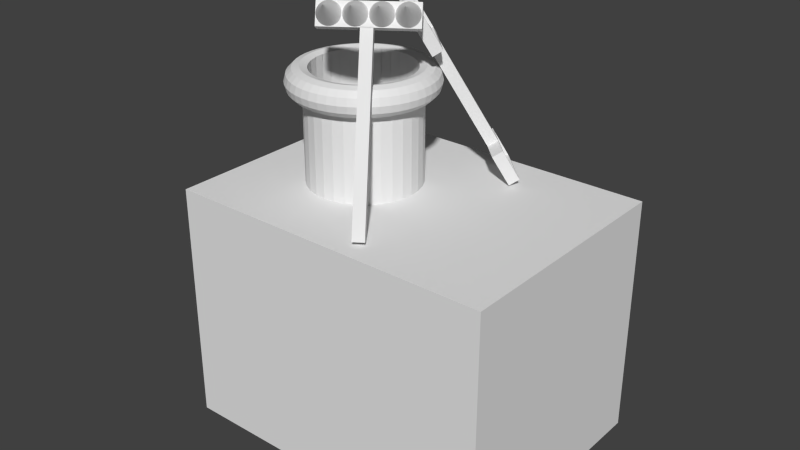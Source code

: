 # Source: cajaPlaya.blend  (saved by Blender 2.72.0; exported with 4.5.12 LTS)
import bpy
from mathutils import Matrix  # noqa: F401  (used for matrix-valued properties, if any)

bpy.ops.wm.read_factory_settings(use_empty=True)
scene = bpy.context.scene
scene.name = 'Scene'

# ---- collections
col_collection_1 = bpy.data.collections.new('Collection 1'); scene.collection.children.link(col_collection_1)

# ---- world
world_world = bpy.data.worlds.new('World'); scene.world = world_world
world_world.color = (0.05088, 0.05088, 0.05088)
world_world.use_sun_shadow = False
world_world.sun_shadow_jitter_overblur = 0.0
world_world.cycles.sampling_method = 'MANUAL'
world_world.cycles.sample_map_resolution = 256

# ---- meshes
me_cube_008 = bpy.data.meshes.new('Cube.008')
me_cube_008.from_pydata([(-1.0, -1.0, -1.0), (-1.0, 1.0, -1.0), (1.0, 1.0, -1.0), (1.0, -1.0, -1.0), (-1.0, -1.0, 1.0), (-1.0, 1.0, 1.0), (1.0, 1.0, 1.0), (1.0, -1.0, 1.0), (-1.121, 8.148, 0.917), (-1.096, 8.109, 0.917), (-1.073, 7.996, 0.917), (-1.051, 7.811, 0.917), (-1.032, 7.562, 0.917), (-1.017, 7.259, 0.917), (-1.005, 6.913, 0.917), (-0.9982, 6.538, 0.917), (-0.9958, 6.148, 0.917), (-1.121, 6.148, 6.917), (-0.9982, 5.758, 0.917), (-1.005, 5.383, 0.917), (-1.017, 5.037, 0.917), (-1.032, 4.734, 0.917), (-1.051, 4.485, 0.917), (-1.073, 4.3, 0.917), (-1.096, 4.186, 0.917), (-1.121, 4.148, 0.917), (-1.145, 4.186, 0.917), (-1.169, 4.3, 0.917), (-1.19, 4.485, 0.917), (-1.209, 4.734, 0.917), (-1.225, 5.037, 0.917), (-1.236, 5.383, 0.917), (-1.243, 5.758, 0.917), (-1.246, 6.148, 0.917), (-1.243, 6.538, 0.917), (-1.236, 6.913, 0.917), (-1.225, 7.259, 0.917), (-1.209, 7.562, 0.917), (-1.19, 7.811, 0.917), (-1.169, 7.996, 0.917), (-1.145, 8.109, 0.917), (-1.121, 4.228, 0.917), (-1.096, 4.19, 0.917), (-1.073, 4.076, 0.917), (-1.051, 3.891, 0.917), (-1.032, 3.643, 0.917), (-1.017, 3.339, 0.917), (-1.005, 2.994, 0.917), (-0.9982, 2.618, 0.917), (-0.9958, 2.228, 0.917), (-1.121, 2.228, 6.917), (-0.9982, 1.838, 0.917), (-1.005, 1.463, 0.917), (-1.017, 1.117, 0.917), (-1.032, 0.8141, 0.917), (-1.051, 0.5654, 0.917), (-1.073, 0.3805, 0.917), (-1.096, 0.2667, 0.917), (-1.121, 0.2283, 0.917), (-1.145, 0.2667, 0.917), (-1.169, 0.3805, 0.917), (-1.19, 0.5654, 0.917), (-1.209, 0.8141, 0.917), (-1.225, 1.117, 0.917), (-1.236, 1.463, 0.917), (-1.243, 1.838, 0.917), (-1.246, 2.228, 0.917), (-1.243, 2.618, 0.917), (-1.236, 2.994, 0.917), (-1.225, 3.339, 0.917), (-1.209, 3.643, 0.917), (-1.19, 3.891, 0.917), (-1.169, 4.076, 0.917), (-1.145, 4.19, 0.917), (-1.121, 0.2091, 0.917), (-1.096, 0.1707, 0.917), (-1.073, 0.05687, 0.917), (-1.051, -0.128, 0.917), (-1.032, -0.3767, 0.917), (-1.017, -0.6798, 0.917), (-1.005, -1.026, 0.917), (-0.9982, -1.401, 0.917), (-0.9958, -1.791, 0.917), (-1.121, -1.791, 6.917), (-0.9982, -2.181, 0.917), (-1.005, -2.556, 0.917), (-1.017, -2.902, 0.917), (-1.032, -3.205, 0.917), (-1.051, -3.454, 0.917), (-1.073, -3.639, 0.917), (-1.096, -3.752, 0.917), (-1.121, -3.791, 0.917), (-1.145, -3.752, 0.917), (-1.169, -3.639, 0.917), (-1.19, -3.454, 0.917), (-1.209, -3.205, 0.917), (-1.225, -2.902, 0.917), (-1.236, -2.556, 0.917), (-1.243, -2.181, 0.917), (-1.246, -1.791, 0.917), (-1.243, -1.401, 0.917), (-1.236, -1.026, 0.917), (-1.225, -0.6798, 0.917), (-1.209, -0.3767, 0.917), (-1.19, -0.128, 0.917), (-1.169, 0.05687, 0.917), (-1.145, 0.1707, 0.917), (-1.121, -3.791, 0.917), (-1.096, -3.829, 0.917), (-1.073, -3.943, 0.917), (-1.051, -4.128, 0.917), (-1.032, -4.376, 0.917), (-1.017, -4.68, 0.917), (-1.005, -5.025, 0.917), (-0.9982, -5.4, 0.917), (-0.9958, -5.791, 0.917), (-1.121, -5.791, 6.917), (-0.9982, -6.181, 0.917), (-1.005, -6.556, 0.917), (-1.017, -6.902, 0.917), (-1.032, -7.205, 0.917), (-1.051, -7.454, 0.917), (-1.073, -7.638, 0.917), (-1.096, -7.752, 0.917), (-1.121, -7.791, 0.917), (-1.145, -7.752, 0.917), (-1.169, -7.638, 0.917), (-1.19, -7.454, 0.917), (-1.209, -7.205, 0.917), (-1.225, -6.902, 0.917), (-1.236, -6.556, 0.917), (-1.243, -6.181, 0.917), (-1.246, -5.791, 0.917), (-1.243, -5.4, 0.917), (-1.236, -5.025, 0.917), (-1.225, -4.68, 0.917), (-1.209, -4.376, 0.917), (-1.19, -4.128, 0.917), (-1.169, -3.943, 0.917), (-1.145, -3.829, 0.917), (-1.243, -7.79, -1.0), (-1.243, 8.21, -1.0), (-0.9933, 8.21, -1.0), (-0.9933, -7.79, -1.0), (-1.243, -7.79, 1.0), (-1.243, 8.21, 1.0), (-0.9933, 8.21, 1.0), (-0.9933, -7.79, 1.0)], [], [(4, 5, 1, 0), (5, 6, 2, 1), (6, 7, 3, 2), (7, 4, 0, 3), (0, 1, 2, 3), (7, 6, 5, 4), (39, 17, 40), (8, 17, 9), (38, 17, 39), (37, 17, 38), (36, 17, 37), (35, 17, 36), (34, 17, 35), (33, 17, 34), (32, 17, 33), (31, 17, 32), (30, 17, 31), (29, 17, 30), (28, 17, 29), (27, 17, 28), (26, 17, 27), (25, 17, 26), (24, 17, 25), (23, 17, 24), (22, 17, 23), (21, 17, 22), (20, 17, 21), (19, 17, 20), (18, 17, 19), (16, 17, 18), (15, 17, 16), (14, 17, 15), (13, 17, 14), (12, 17, 13), (11, 17, 12), (10, 17, 11), (40, 17, 8), (9, 17, 10), (8, 9, 10, 11, 12, 13, 14, 15, 16, 18, 19, 20, 21, 22, 23, 24, 25, 26, 27, 28, 29, 30, 31, 32, 33, 34, 35, 36, 37, 38, 39, 40), (72, 50, 73), (41, 50, 42), (71, 50, 72), (70, 50, 71), (69, 50, 70), (68, 50, 69), (67, 50, 68), (66, 50, 67), (65, 50, 66), (64, 50, 65), (63, 50, 64), (62, 50, 63), (61, 50, 62), (60, 50, 61), (59, 50, 60), (58, 50, 59), (57, 50, 58), (56, 50, 57), (55, 50, 56), (54, 50, 55), (53, 50, 54), (52, 50, 53), (51, 50, 52), (49, 50, 51), (48, 50, 49), (47, 50, 48), (46, 50, 47), (45, 50, 46), (44, 50, 45), (43, 50, 44), (73, 50, 41), (42, 50, 43), (41, 42, 43, 44, 45, 46, 47, 48, 49, 51, 52, 53, 54, 55, 56, 57, 58, 59, 60, 61, 62, 63, 64, 65, 66, 67, 68, 69, 70, 71, 72, 73), (105, 83, 106), (74, 83, 75), (104, 83, 105), (103, 83, 104), (102, 83, 103), (101, 83, 102), (100, 83, 101), (99, 83, 100), (98, 83, 99), (97, 83, 98), (96, 83, 97), (95, 83, 96), (94, 83, 95), (93, 83, 94), (92, 83, 93), (91, 83, 92), (90, 83, 91), (89, 83, 90), (88, 83, 89), (87, 83, 88), (86, 83, 87), (85, 83, 86), (84, 83, 85), (82, 83, 84), (81, 83, 82), (80, 83, 81), (79, 83, 80), (78, 83, 79), (77, 83, 78), (76, 83, 77), (106, 83, 74), (75, 83, 76), (74, 75, 76, 77, 78, 79, 80, 81, 82, 84, 85, 86, 87, 88, 89, 90, 91, 92, 93, 94, 95, 96, 97, 98, 99, 100, 101, 102, 103, 104, 105, 106), (138, 116, 139), (107, 116, 108), (137, 116, 138), (136, 116, 137), (135, 116, 136), (134, 116, 135), (133, 116, 134), (132, 116, 133), (131, 116, 132), (130, 116, 131), (129, 116, 130), (128, 116, 129), (127, 116, 128), (126, 116, 127), (125, 116, 126), (124, 116, 125), (123, 116, 124), (122, 116, 123), (121, 116, 122), (120, 116, 121), (119, 116, 120), (118, 116, 119), (117, 116, 118), (115, 116, 117), (114, 116, 115), (113, 116, 114), (112, 116, 113), (111, 116, 112), (110, 116, 111), (109, 116, 110), (139, 116, 107), (108, 116, 109), (107, 108, 109, 110, 111, 112, 113, 114, 115, 117, 118, 119, 120, 121, 122, 123, 124, 125, 126, 127, 128, 129, 130, 131, 132, 133, 134, 135, 136, 137, 138, 139), (144, 145, 141, 140), (145, 146, 142, 141), (146, 147, 143, 142), (147, 144, 140, 143), (140, 141, 142, 143), (147, 146, 145, 144)])
me_cube_008.use_remesh_preserve_volume = False
me_cube_008.use_remesh_preserve_attributes = False
me_cube_008.use_mirror_vertex_groups = False
me_cube_008.update()
me_cube_004 = bpy.data.meshes.new('Cube.004')
me_cube_004.from_pydata([(-11.0, -1.0, 1.0), (-11.0, -0.9028, 1.0), (-11.0, -0.9024, 0.4888), (-11.0, -0.9, 0.485), (-11.0, -0.9, -0.54), (-11.0, -0.2612, -0.54), (-11.0, -0.2333, -0.5848), (-11.0, 0.8985, -0.4953), (-11.0, 0.8983, -0.1953), (-11.0, 0.8985, -0.1953), (-11.0, 0.8976, 1.0), (-11.0, 1.0, 1.0), (-11.0, 1.0, -1.0), (-11.0, -1.0, -1.0), (-7.667, -1.0, 1.0), (-7.667, -1.0, -1.0), (-7.667, 1.0, 1.0), (-8.028, 0.9173, 1.0), (-7.996, -0.8827, 1.0), (-7.999, -0.8827, 1.0), (-7.999, -0.8829, 1.0), (-10.99, -0.9015, -0.6328), (-10.99, -0.9, -0.54), (-10.93, 0.3, -0.5155), (-10.93, -0.01013, -0.54), (-7.994, -0.8826, 0.547), (-8.027, 0.9173, 0.6763), (-10.99, 0.3, -0.54), (-8.031, 0.917, 0.975), (-8.027, 0.9173, 0.9763), (-7.667, 1.0, -1.0), (-7.994, -0.8826, 0.847), (-7.999, -0.8827, 0.9986), (-7.998, -0.8826, 0.8457), (-1.0, -1.0, 1.0), (-1.0, 1.0, 1.0), (-1.0, 1.0, -1.0), (-1.0, -1.0, -1.0), (1.0, -1.0, 1.0), (1.0, -1.0, -1.0), (-0.8333, -0.9, 1.0), (-0.8333, 0.9, 1.0), (0.8333, 0.9, 1.0), (1.0, 1.0, 1.0), (1.0, 1.0, -1.0), (-0.8333, -0.9, -1.0), (0.8333, 0.9, -1.0), (-0.8333, 0.9, -1.0), (0.8333, -0.9, 1.0), (0.8333, -0.9, -1.0), (-7.667, -0.1, 1.0), (-7.667, 0.1, 1.0), (-7.667, 0.1, -1.0), (-7.667, -0.1, -1.0), (-1.0, -0.1, 1.0), (-1.0, -0.1, -1.0), (-1.0, 0.1, 1.0), (-1.0, 0.1, -1.0), (-10.93, 0.3, -0.54)], [], [(0, 1, 2, 3, 4, 5, 6, 7, 8, 9, 10, 11, 12, 13), (14, 0, 13, 15), (14, 16, 11, 10, 17, 18, 19, 20, 1, 0), (6, 5, 22, 3, 2, 21), (23, 24, 6, 21, 25, 26, 7), (23, 7, 6, 24, 27), (28, 8, 7, 26), (10, 9, 29, 17), (11, 16, 30, 12), (13, 12, 30, 15), (16, 14, 15, 30), (18, 17, 29, 31), (19, 18, 32), (19, 32, 33, 28, 26, 25, 20), (25, 21, 2, 1, 20), (29, 9, 8, 28, 33, 31), (18, 31, 33, 32), (23, 27, 58), (24, 23, 58), (27, 24, 58), (4, 3, 22), (22, 5, 4), (34, 35, 36, 37), (38, 34, 37, 39), (40, 41, 42, 43, 35, 34), (35, 43, 44, 36), (45, 37, 36, 44, 46, 47), (43, 38, 39, 44), (40, 34, 38, 43, 42, 48), (45, 49, 46, 44, 39, 37), (40, 45, 47, 41), (41, 47, 46, 42), (48, 49, 45, 40), (42, 46, 49, 48), (50, 51, 52, 53), (54, 50, 53, 55), (54, 56, 51, 50), (51, 56, 57, 52), (53, 52, 57, 55), (56, 54, 55, 57)])
me_cube_004.use_remesh_preserve_volume = False
me_cube_004.use_remesh_preserve_attributes = False
me_cube_004.use_mirror_vertex_groups = False
me_cube_004.update()
me_cube_005 = bpy.data.meshes.new('Cube.005')
me_cube_005.from_pydata([(-1.0, -1.0, -1.0), (-1.0, 1.0, -1.0), (1.0, 1.0, -1.0), (1.0, -1.0, -1.0), (-1.0, -1.0, 1.0), (-1.0, 1.0, 1.0), (1.0, 1.0, 1.0), (1.0, -1.0, 1.0)], [], [(4, 5, 1, 0), (5, 6, 2, 1), (6, 7, 3, 2), (7, 4, 0, 3), (0, 1, 2, 3), (7, 6, 5, 4)])
me_cube_005.use_remesh_preserve_volume = False
me_cube_005.use_remesh_preserve_attributes = False
me_cube_005.use_mirror_vertex_groups = False
me_cube_005.update()
me_cylinder = bpy.data.meshes.new('Cylinder')
me_cylinder.from_pydata([(1.287, 0.0, 0.78), (1.276, 0.1681, 0.78), (1.242, 0.1635, 0.9087), (1.253, 0.0, 0.9087), (1.276, -0.1681, 0.78), (1.242, -0.1635, 0.9087), (1.253, 0.0, 0.6512), (1.242, 0.1635, 0.6512), (1.244, 0.3332, 0.78), (1.21, 0.3243, 0.9087), (1.149, 0.1512, 1.003), (1.159, 0.0, 1.003), (1.244, -0.3332, 0.78), (1.21, -0.3243, 0.9087), (1.242, -0.1635, 0.6512), (1.149, -0.1512, 1.003), (1.159, 0.0, 0.557), (1.149, 0.1512, 0.557), (1.21, 0.3243, 0.6512), (1.189, 0.4927, 0.78), (1.158, 0.4795, 0.9087), (1.119, 0.2999, 1.003), (1.021, 0.1344, 1.037), (1.03, 0.0, 1.037), (1.189, -0.4927, 0.78), (1.158, -0.4795, 0.9087), (1.21, -0.3243, 0.6512), (1.119, -0.2999, 1.003), (1.149, -0.1512, 0.557), (1.021, -0.1344, 1.037), (1.03, 0.0, 0.5225), (1.021, 0.1344, 0.5225), (1.119, 0.2999, 0.557), (1.158, 0.4795, 0.6512), (1.115, 0.6438, 0.78), (1.085, 0.6265, 0.9087), (1.071, 0.4434, 1.003), (0.9949, 0.2666, 1.037), (0.8935, 0.1176, 1.003), (0.9013, 0.0, 1.003), (1.115, -0.6438, 0.78), (1.085, -0.6265, 0.9087), (1.158, -0.4795, 0.6512), (1.071, -0.4434, 1.003), (1.119, -0.2999, 0.557), (0.9949, -0.2666, 1.037), (1.021, -0.1344, 0.5225), (0.8935, -0.1176, 1.003), (0.9013, 0.0, 0.557), (0.8935, 0.1176, 0.557), (0.9949, 0.2666, 0.5225), (1.071, 0.4434, 0.557), (1.085, 0.6265, 0.6512), (1.021, 0.7838, 0.78), (0.9941, 0.7628, 0.9087), (1.004, 0.5794, 1.003), (0.9516, 0.3942, 1.037), (0.8705, 0.2333, 1.003), (0.8807, 0.1822, 1.003), (0.8827, 0.1756, 1.003), (0.8834, 0.1687, 1.003), (0.8885, 0.117, 0.9979), (0.9, 6.795e-08, 1.002), (0.9, 0.0, 1.002), (1.021, -0.7838, 0.78), (0.9941, -0.7628, 0.9087), (1.085, -0.6265, 0.6512), (1.004, -0.5794, 1.003), (1.071, -0.4434, 0.557), (0.9516, -0.3942, 1.037), (0.9949, -0.2666, 0.5225), (0.8834, -0.1687, 1.003), (0.8827, -0.1756, 1.003), (0.8807, -0.1822, 1.003), (0.8705, -0.2333, 1.003), (0.8935, -0.1176, 0.557), (0.8885, -0.117, 0.9979), (0.8885, 0.117, 0.5621), (0.9, 0.0, 0.5582), (0.9, 6.795e-08, 0.5582), (0.8834, 0.1687, 0.557), (0.8827, 0.1756, 0.5568), (0.8807, 0.1822, 0.557), (0.8705, 0.2333, 0.557), (0.9516, 0.3942, 0.5225), (1.004, 0.5794, 0.557), (0.9941, 0.7628, 0.6512), (0.9104, 0.9104, 0.78), (0.886, 0.886, 0.9087), (0.9193, 0.7054, 1.003), (0.892, 0.515, 1.037), (0.8326, 0.3449, 1.003), (0.8656, 0.2319, 0.9979), (0.9104, -0.9104, 0.78), (0.886, -0.886, 0.9087), (0.9941, -0.7628, 0.6512), (0.9193, -0.7054, 1.003), (1.004, -0.5794, 0.557), (0.892, -0.515, 1.037), (0.9516, -0.3942, 0.5225), (0.8326, -0.3449, 1.003), (0.8705, -0.2333, 0.557), (0.8807, -0.1822, 0.557), (0.8827, -0.1756, 0.5568), (0.8834, -0.1687, 0.557), (0.8656, -0.2319, 0.9979), (0.8885, -0.117, 0.5621), (0.8656, 0.2319, 0.5621), (0.8326, 0.3449, 0.557), (0.892, 0.515, 0.5225), (0.9193, 0.7054, 0.557), (0.886, 0.886, 0.6512), (0.7838, 1.021, 0.78), (0.7628, 0.9941, 0.9087), (0.8194, 0.8194, 1.003), (0.8172, 0.627, 1.037), (0.7805, 0.4506, 1.003), (0.8315, 0.3444, 1.002), (0.7838, -1.021, 0.78), (0.7628, -0.9941, 0.9087), (0.886, -0.886, 0.6512), (0.8194, -0.8194, 1.003), (0.9193, -0.7054, 0.557), (0.8172, -0.627, 1.037), (0.892, -0.515, 0.5225), (0.7805, -0.4506, 1.003), (0.8326, -0.3449, 0.557), (0.8315, -0.3444, 1.002), (0.8315, -0.3444, 1.002), (0.8656, -0.2319, 0.5621), (0.8315, 0.3444, 0.5582), (0.7805, 0.4506, 0.557), (0.8172, 0.627, 0.5225), (0.8194, 0.8194, 0.557), (0.7628, 0.9941, 0.6512), (0.6437, 1.115, 0.78), (0.6265, 1.085, 0.9087), (0.7054, 0.9193, 1.003), (0.7283, 0.7283, 1.037), (0.715, 0.5486, 1.003), (0.7439, 0.5054, 1.003), (0.7483, 0.5, 1.003), (0.7516, 0.4939, 1.003), (0.7761, 0.4481, 0.9979), (0.8315, 0.3444, 1.002), (0.6437, -1.115, 0.78), (0.6265, -1.085, 0.9087), (0.7628, -0.9941, 0.6512), (0.7054, -0.9193, 1.003), (0.8194, -0.8194, 0.557), (0.7283, -0.7283, 1.037), (0.8172, -0.627, 0.5225), (0.7516, -0.4939, 1.003), (0.7483, -0.5, 1.003), (0.7439, -0.5054, 1.003), (0.715, -0.5486, 1.003), (0.7805, -0.4506, 0.557), (0.7761, -0.4481, 0.9979), (0.8315, -0.3444, 0.5582), (0.8315, -0.3444, 0.5582), (0.7761, 0.4481, 0.5621), (0.8315, 0.3444, 0.5582), (0.7516, 0.4939, 0.557), (0.7483, 0.5, 0.5568), (0.7439, 0.5054, 0.557), (0.715, 0.5486, 0.557), (0.7283, 0.7283, 0.5225), (0.7054, 0.9193, 0.557), (0.6265, 1.085, 0.6512), (0.4927, 1.189, 0.78), (0.4795, 1.158, 0.9087), (0.5794, 1.004, 1.003), (0.627, 0.8172, 1.037), (0.6373, 0.6373, 1.003), (0.711, 0.5455, 0.9979), (0.4927, -1.189, 0.78), (0.4795, -1.158, 0.9087), (0.6265, -1.085, 0.6512), (0.5794, -1.004, 1.003), (0.7054, -0.9193, 0.557), (0.627, -0.8172, 1.037), (0.7283, -0.7283, 0.5225), (0.6373, -0.6373, 1.003), (0.715, -0.5486, 0.557), (0.7439, -0.5054, 0.557), (0.7483, -0.5, 0.5568), (0.7516, -0.4939, 0.557), (0.711, -0.5455, 0.9979), (0.7761, -0.4481, 0.5621), (0.711, 0.5455, 0.5621), (0.6373, 0.6373, 0.557), (0.627, 0.8172, 0.5225), (0.5794, 1.004, 0.557), (0.4795, 1.158, 0.6512), (0.3332, 1.244, 0.78), (0.3243, 1.21, 0.9087), (0.4434, 1.071, 1.003), (0.515, 0.892, 1.037), (0.5486, 0.715, 1.003), (0.6364, 0.6364, 1.002), (0.3332, -1.244, 0.78), (0.3243, -1.21, 0.9087), (0.4795, -1.158, 0.6512), (0.4434, -1.071, 1.003), (0.5794, -1.004, 0.557), (0.515, -0.892, 1.037), (0.627, -0.8172, 0.5225), (0.5486, -0.715, 1.003), (0.6373, -0.6373, 0.557), (0.6364, -0.6364, 1.002), (0.6364, -0.6364, 1.002), (0.711, -0.5455, 0.5621), (0.6364, 0.6364, 0.5582), (0.5486, 0.715, 0.557), (0.515, 0.892, 0.5225), (0.4434, 1.071, 0.557), (0.3243, 1.21, 0.6512), (0.1681, 1.276, 0.78), (0.1635, 1.242, 0.9087), (0.2999, 1.119, 1.003), (0.3942, 0.9516, 1.037), (0.4506, 0.7805, 1.003), (0.4939, 0.7516, 1.003), (0.5, 0.7483, 1.003), (0.5054, 0.7439, 1.003), (0.5455, 0.711, 0.9979), (0.6364, 0.6364, 1.002), (0.1681, -1.276, 0.78), (0.1635, -1.242, 0.9087), (0.3243, -1.21, 0.6512), (0.2999, -1.119, 1.003), (0.4434, -1.071, 0.557), (0.3942, -0.9516, 1.037), (0.515, -0.892, 0.5225), (0.5054, -0.7439, 1.003), (0.5, -0.7483, 1.003), (0.4939, -0.7516, 1.003), (0.4506, -0.7805, 1.003), (0.5486, -0.715, 0.557), (0.5455, -0.711, 0.9979), (0.6364, -0.6364, 0.5582), (0.6364, -0.6364, 0.5582), (0.5455, 0.711, 0.5621), (0.6364, 0.6364, 0.5582), (0.5054, 0.7439, 0.557), (0.5, 0.7483, 0.5568), (0.4939, 0.7516, 0.557), (0.4506, 0.7805, 0.557), (0.3942, 0.9516, 0.5225), (0.2999, 1.119, 0.557), (0.1635, 1.242, 0.6512), (0.0, 1.288, 0.78), (2.456e-07, 1.253, 0.9087), (0.1512, 1.149, 1.003), (0.2666, 0.9949, 1.037), (0.3449, 0.8326, 1.003), (0.4481, 0.7761, 0.9979), (0.0, -1.288, 0.78), (2.456e-07, -1.253, 0.9087), (0.1635, -1.242, 0.6512), (0.1512, -1.149, 1.003), (0.2999, -1.119, 0.557), (0.2666, -0.9949, 1.037), (0.3942, -0.9516, 0.5225), (0.3449, -0.8326, 1.003), (0.4506, -0.7805, 0.557), (0.4939, -0.7516, 0.557), (0.5, -0.7483, 0.5568), (0.5054, -0.7439, 0.557), (0.4481, -0.7761, 0.9979), (0.5455, -0.711, 0.5621), (0.4481, 0.7761, 0.5621), (0.3449, 0.8326, 0.557), (0.2666, 0.9949, 0.5225), (0.1512, 1.149, 0.557), (2.456e-07, 1.253, 0.6512), (-0.1681, 1.276, 0.78), (-0.1635, 1.242, 0.9087), (2.456e-07, 1.159, 1.003), (0.1344, 1.021, 1.037), (0.2333, 0.8705, 1.003), (0.3444, 0.8315, 1.002), (-0.1681, -1.276, 0.78), (-0.1636, -1.242, 0.9087), (2.456e-07, -1.253, 0.6512), (2.456e-07, -1.159, 1.003), (0.1512, -1.149, 0.557), (0.1344, -1.021, 1.037), (0.2666, -0.9949, 0.5225), (0.2333, -0.8705, 1.003), (0.3449, -0.8326, 0.557), (0.3444, -0.8315, 1.002), (0.4481, -0.7761, 0.5621), (0.3444, 0.8315, 0.5582), (0.2333, 0.8705, 0.557), (0.1344, 1.021, 0.5225), (2.456e-07, 1.159, 0.557), (-0.1635, 1.242, 0.6512), (-0.3332, 1.244, 0.78), (-0.3243, 1.21, 0.9087), (-0.1512, 1.149, 1.003), (0.0, 1.03, 1.037), (0.1176, 0.8935, 1.003), (0.1687, 0.8834, 1.003), (0.1756, 0.8827, 1.003), (0.1822, 0.8807, 1.003), (0.2319, 0.8656, 0.9979), (0.3444, 0.8315, 1.002), (-0.3332, -1.244, 0.78), (-0.3243, -1.21, 0.9087), (-0.1636, -1.242, 0.6512), (-0.1512, -1.149, 1.003), (2.456e-07, -1.159, 0.557), (0.0, -1.03, 1.037), (0.1344, -1.021, 0.5225), (0.1822, -0.8807, 1.003), (0.1756, -0.8827, 1.003), (0.1687, -0.8834, 1.003), (0.1176, -0.8935, 1.003), (0.2333, -0.8705, 0.557), (0.3444, -0.8315, 1.002), (0.2319, -0.8656, 0.9979), (0.3444, -0.8315, 0.5582), (0.2319, 0.8656, 0.5621), (0.3444, 0.8315, 0.5582), (0.1822, 0.8807, 0.557), (0.1756, 0.8827, 0.5568), (0.1687, 0.8834, 0.557), (0.1176, 0.8935, 0.557), (0.0, 1.03, 0.5225), (-0.1512, 1.149, 0.557), (-0.3243, 1.21, 0.6512), (-0.4927, 1.189, 0.78), (-0.4795, 1.158, 0.9087), (-0.2999, 1.119, 1.003), (-0.1344, 1.021, 1.037), (0.0, 0.9013, 1.003), (0.117, 0.8885, 0.9979), (-0.4927, -1.189, 0.78), (-0.4795, -1.158, 0.9087), (-0.3243, -1.21, 0.6512), (-0.2999, -1.119, 1.003), (-0.1512, -1.149, 0.557), (-0.1344, -1.021, 1.037), (0.0, -1.03, 0.5225), (0.0, -0.9013, 1.003), (0.1176, -0.8935, 0.557), (0.1687, -0.8834, 0.557), (0.1756, -0.8827, 0.5568), (0.1822, -0.8807, 0.557), (0.117, -0.8885, 0.9979), (0.2319, -0.8656, 0.5621), (0.3444, -0.8315, 0.5582), (0.117, 0.8885, 0.5621), (0.0, 0.9013, 0.557), (-0.1344, 1.021, 0.5225), (-0.2999, 1.119, 0.557), (-0.4795, 1.158, 0.6512), (-0.6437, 1.115, 0.78), (-0.6265, 1.085, 0.9087), (-0.4434, 1.071, 1.003), (-0.2666, 0.9949, 1.037), (-0.1176, 0.8935, 1.003), (0.0, 0.9, 1.002), (-0.6437, -1.115, 0.78), (-0.6265, -1.085, 0.9087), (-0.4795, -1.158, 0.6512), (-0.4434, -1.071, 1.003), (-0.2999, -1.119, 0.557), (-0.2666, -0.9949, 1.037), (-0.1344, -1.021, 0.5225), (-0.1176, -0.8935, 1.003), (0.0, -0.9013, 0.557), (0.0, -0.9, 1.002), (0.117, -0.8885, 0.5621), (0.0, 0.9, 0.5582), (-0.1176, 0.8935, 0.557), (-0.2666, 0.9949, 0.5225), (-0.4434, 1.071, 0.557), (-0.6265, 1.085, 0.6512), (-0.7838, 1.021, 0.78), (-0.7628, 0.9941, 0.9087), (-0.5794, 1.004, 1.003), (-0.3942, 0.9516, 1.037), (-0.2333, 0.8705, 1.003), (-0.1822, 0.8807, 1.003), (-0.1756, 0.8827, 1.003), (-0.1687, 0.8834, 1.003), (-0.117, 0.8885, 0.9979), (-0.7838, -1.021, 0.78), (-0.7628, -0.9941, 0.9087), (-0.6265, -1.085, 0.6512), (-0.5794, -1.004, 1.003), (-0.4434, -1.071, 0.557), (-0.3942, -0.9516, 1.037), (-0.2666, -0.9949, 0.5225), (-0.1687, -0.8834, 1.003), (-0.1756, -0.8827, 1.003), (-0.1822, -0.8807, 1.003), (-0.2333, -0.8705, 1.003), (-0.1176, -0.8935, 0.557), (-2.456e-07, -0.9, 1.002), (-0.117, -0.8885, 0.9979), (0.0, -0.9, 0.5582), (-0.117, 0.8885, 0.5621), (-0.1687, 0.8834, 0.557), (-0.1756, 0.8827, 0.5568), (-0.1822, 0.8807, 0.557), (-0.2333, 0.8705, 0.557), (-0.3942, 0.9516, 0.5225), (-0.5794, 1.004, 0.557), (-0.7628, 0.9941, 0.6512), (-0.9104, 0.9104, 0.78), (-0.886, 0.886, 0.9087), (-0.7054, 0.9193, 1.003), (-0.515, 0.892, 1.037), (-0.3449, 0.8326, 1.003), (-0.2319, 0.8656, 0.9979), (-0.9104, -0.9104, 0.78), (-0.886, -0.886, 0.9087), (-0.7628, -0.9941, 0.6512), (-0.7054, -0.9193, 1.003), (-0.5794, -1.004, 0.557), (-0.515, -0.892, 1.037), (-0.3942, -0.9516, 0.5225), (-0.3449, -0.8326, 1.003), (-0.2333, -0.8705, 0.557), (-0.1822, -0.8807, 0.557), (-0.1756, -0.8827, 0.5568), (-0.1687, -0.8834, 0.557), (-0.2319, -0.8656, 0.9979), (-0.117, -0.8885, 0.5621), (-2.456e-07, -0.9, 0.5582), (-0.2319, 0.8656, 0.5621), (-0.3449, 0.8326, 0.557), (-0.515, 0.892, 0.5225), (-0.7054, 0.9193, 0.557), (-0.886, 0.886, 0.6512), (-1.021, 0.7838, 0.78), (-0.9941, 0.7628, 0.9087), (-0.8194, 0.8194, 1.003), (-0.627, 0.8172, 1.037), (-0.4506, 0.7805, 1.003), (-0.3444, 0.8315, 1.002), (-0.3444, 0.8315, 1.002), (-1.021, -0.7838, 0.78), (-0.9941, -0.7628, 0.9087), (-0.886, -0.886, 0.6512), (-0.8194, -0.8194, 1.003), (-0.7054, -0.9193, 0.557), (-0.627, -0.8172, 1.037), (-0.515, -0.892, 0.5225), (-0.4506, -0.7805, 1.003), (-0.3449, -0.8326, 0.557), (-0.3444, -0.8315, 1.002), (-0.2319, -0.8656, 0.5621), (-0.3444, 0.8315, 0.5582), (-0.3444, 0.8315, 0.5582), (-0.4506, 0.7805, 0.557), (-0.627, 0.8172, 0.5225), (-0.8194, 0.8194, 0.557), (-0.9941, 0.7628, 0.6512), (-1.115, 0.6438, 0.78), (-1.085, 0.6265, 0.9087), (-0.9193, 0.7054, 1.003), (-0.7283, 0.7283, 1.037), (-0.5486, 0.715, 1.003), (-0.5054, 0.7439, 1.003), (-0.5, 0.7483, 1.003), (-0.4939, 0.7516, 1.003), (-0.4481, 0.7761, 0.9979), (-1.115, -0.6437, 0.78), (-1.085, -0.6265, 0.9087), (-0.9941, -0.7628, 0.6512), (-0.9193, -0.7054, 1.003), (-0.8194, -0.8194, 0.557), (-0.7283, -0.7283, 1.037), (-0.627, -0.8172, 0.5225), (-0.4939, -0.7516, 1.003), (-0.5, -0.7483, 1.003), (-0.5054, -0.7439, 1.003), (-0.5486, -0.715, 1.003), (-0.4506, -0.7805, 0.557), (-0.3444, -0.8315, 1.002), (-0.4481, -0.7761, 0.9979), (-0.3444, -0.8315, 0.5582), (-0.4481, 0.7761, 0.5621), (-0.4939, 0.7516, 0.557), (-0.5, 0.7483, 0.5568), (-0.5054, 0.7439, 0.557), (-0.5486, 0.715, 0.557), (-0.7283, 0.7283, 0.5225), (-0.9193, 0.7054, 0.557), (-1.085, 0.6265, 0.6512), (-1.189, 0.4927, 0.78), (-1.158, 0.4795, 0.9087), (-1.004, 0.5794, 1.003), (-0.8172, 0.627, 1.037), (-0.6373, 0.6373, 1.003), (-0.5455, 0.711, 0.9979), (-1.189, -0.4927, 0.78), (-1.158, -0.4795, 0.9087), (-1.085, -0.6265, 0.6512), (-1.004, -0.5794, 1.003), (-0.9193, -0.7054, 0.557), (-0.8172, -0.627, 1.037), (-0.7283, -0.7283, 0.5225), (-0.6373, -0.6373, 1.003), (-0.5486, -0.715, 0.557), (-0.5054, -0.7439, 0.557), (-0.5, -0.7483, 0.5568), (-0.4939, -0.7516, 0.557), (-0.5455, -0.711, 0.9979), (-0.4481, -0.7761, 0.5621), (-0.3444, -0.8315, 0.5582), (-0.5455, 0.711, 0.5621), (-0.6373, 0.6373, 0.557), (-0.8172, 0.627, 0.5225), (-1.004, 0.5794, 0.557), (-1.158, 0.4795, 0.6512), (-1.244, 0.3332, 0.78), (-1.21, 0.3243, 0.9087), (-1.071, 0.4434, 1.003), (-0.892, 0.515, 1.037), (-0.715, 0.5486, 1.003), (-0.6364, 0.6364, 1.002), (-0.6364, 0.6364, 1.002), (-1.244, -0.3332, 0.78), (-1.21, -0.3243, 0.9087), (-1.158, -0.4795, 0.6512), (-1.071, -0.4434, 1.003), (-1.004, -0.5794, 0.557), (-0.892, -0.515, 1.037), (-0.8172, -0.627, 0.5225), (-0.715, -0.5486, 1.003), (-0.6373, -0.6373, 0.557), (-0.6364, -0.6364, 1.002), (-0.5455, -0.711, 0.5621), (-0.6364, 0.6364, 0.5582), (-0.6364, 0.6364, 0.5582), (-0.715, 0.5486, 0.557), (-0.892, 0.515, 0.5225), (-1.071, 0.4434, 0.557), (-1.21, 0.3243, 0.6512), (-1.276, 0.1681, 0.78), (-1.242, 0.1635, 0.9087), (-1.119, 0.2999, 1.003), (-0.9516, 0.3942, 1.037), (-0.7805, 0.4506, 1.003), (-0.7516, 0.4939, 1.003), (-0.7483, 0.5, 1.003), (-0.7439, 0.5054, 1.003), (-0.711, 0.5455, 0.9979), (-1.276, -0.1681, 0.78), (-1.242, -0.1635, 0.9087), (-1.21, -0.3243, 0.6512), (-1.119, -0.2999, 1.003), (-1.071, -0.4434, 0.557), (-0.9516, -0.3942, 1.037), (-0.892, -0.515, 0.5225), (-0.7439, -0.5054, 1.003), (-0.7483, -0.5, 1.003), (-0.7516, -0.4939, 1.003), (-0.7805, -0.4506, 1.003), (-0.715, -0.5486, 0.557), (-0.6364, -0.6364, 1.002), (-0.711, -0.5455, 0.9979), (-0.6364, -0.6364, 0.5582), (-0.711, 0.5455, 0.5621), (-0.7439, 0.5054, 0.557), (-0.7483, 0.5, 0.5568), (-0.7516, 0.4939, 0.557), (-0.7805, 0.4506, 0.557), (-0.9516, 0.3942, 0.5225), (-1.119, 0.2999, 0.557), (-1.242, 0.1635, 0.6512), (-1.287, 1.126e-07, 0.78), (-1.253, 1.095e-07, 0.9087), (-1.149, 0.1512, 1.003), (-0.9949, 0.2666, 1.037), (-0.8326, 0.3449, 1.003), (-0.7761, 0.4481, 0.9979), (-1.242, -0.1635, 0.6512), (-1.149, -0.1512, 1.003), (-1.119, -0.2999, 0.557), (-0.9949, -0.2666, 1.037), (-0.9516, -0.3942, 0.5225), (-0.8326, -0.3449, 1.003), (-0.7805, -0.4506, 0.557), (-0.7516, -0.4939, 0.557), (-0.7483, -0.5, 0.5568), (-0.7439, -0.5054, 0.557), (-0.7761, -0.4481, 0.9979), (-0.711, -0.5455, 0.5621), (-0.6364, -0.6364, 0.5582), (-0.7761, 0.4481, 0.5621), (-0.8326, 0.3449, 0.557), (-0.9949, 0.2666, 0.5225), (-1.149, 0.1512, 0.557), (-1.253, 1.095e-07, 0.6512), (-1.159, 1.013e-07, 1.003), (-1.021, 0.1344, 1.037), (-0.8705, 0.2333, 1.003), (-0.8315, 0.3444, 1.002), (-0.8315, 0.3444, 1.002), (-1.149, -0.1512, 0.557), (-1.021, -0.1344, 1.037), (-0.9949, -0.2666, 0.5225), (-0.8705, -0.2333, 1.003), (-0.8326, -0.3449, 0.557), (-0.8315, -0.3444, 1.002), (-0.7761, -0.4481, 0.5621), (-0.8315, 0.3444, 0.5582), (-0.8315, 0.3444, 0.5582), (-0.8705, 0.2333, 0.557), (-1.021, 0.1344, 0.5225), (-1.159, 1.013e-07, 0.557), (-1.03, 9.005e-08, 1.037), (-0.8935, 0.1176, 1.003), (-0.8834, 0.1687, 1.003), (-0.8827, 0.1756, 1.003), (-0.8807, 0.1822, 1.003), (-0.8656, 0.2319, 0.9979), (-1.021, -0.1344, 0.5225), (-0.8807, -0.1822, 1.003), (-0.8827, -0.1756, 1.003), (-0.8834, -0.1687, 1.003), (-0.8935, -0.1176, 1.003), (-0.8705, -0.2333, 0.557), (-0.8315, -0.3444, 1.002), (-0.8656, -0.2319, 0.9979), (-0.8315, -0.3444, 0.5582), (-0.8656, 0.2319, 0.5621), (-0.8807, 0.1822, 0.557), (-0.8827, 0.1756, 0.5568), (-0.8834, 0.1687, 0.557), (-0.8935, 0.1176, 0.557), (-1.03, 9.005e-08, 0.5225), (-0.9012, 7.879e-08, 1.003), (-0.8885, 0.117, 0.9979), (-0.8935, -0.1176, 0.557), (-0.8834, -0.1687, 0.557), (-0.8827, -0.1756, 0.5568), (-0.8807, -0.1822, 0.557), (-0.8885, -0.117, 0.9979), (-0.8656, -0.2319, 0.5621), (-0.8315, -0.3444, 0.5582), (-0.8885, 0.117, 0.5621), (-0.9012, 7.879e-08, 0.557), (-0.9, 7.868e-08, 1.002), (-0.9, 8.69e-07, 1.002), (-0.8885, -0.117, 0.5621), (-0.9, 7.868e-08, 0.5582), (-0.9, 8.69e-07, 0.5582), (0.0, 1.0, -1.0), (0.0, 1.0, 1.0), (0.1951, 0.9808, 1.0), (0.1951, 0.9808, -1.0), (0.3827, 0.9239, -1.0), (0.5556, 0.8315, -1.0), (0.7071, 0.7071, -1.0), (0.8315, 0.5556, -1.0), (0.9239, 0.3827, -1.0), (0.9808, 0.1951, -1.0), (1.0, 7.55e-08, -1.0), (0.9808, -0.1951, -1.0), (0.9239, -0.3827, -1.0), (0.8315, -0.5556, -1.0), (0.7071, -0.7071, -1.0), (0.5556, -0.8315, -1.0), (0.3827, -0.9239, -1.0), (0.1951, -0.9808, -1.0), (-2.384e-07, -1.0, -1.0), (-0.1951, -0.9808, -1.0), (-0.3827, -0.9239, -1.0), (-0.5556, -0.8315, -1.0), (-0.7071, -0.7071, -1.0), (-0.8315, -0.5556, -1.0), (-0.9239, -0.3827, -1.0), (-0.9808, -0.1951, -1.0), (-1.0, 9.656e-07, -1.0), (-0.9808, 0.1951, -1.0), (-0.9239, 0.3827, -1.0), (-0.8315, 0.5556, -1.0), (-0.7071, 0.7071, -1.0), (-0.5556, 0.8315, -1.0), (-0.3827, 0.9239, -1.0), (-0.1951, 0.9808, -1.0), (-0.1951, 0.9808, 1.0), (-2.384e-07, -1.0, 1.0), (-2.384e-07, -0.9, 1.0), (-0.1756, -0.8827, 1.0), (-0.3444, -0.8315, 1.0), (-0.5, -0.7483, 1.0), (-0.6364, -0.6364, 1.0), (-0.7483, -0.5, 1.0), (-0.8315, -0.3444, 1.0), (-0.8827, -0.1756, 1.0), (-0.9, 8.69e-07, 1.0), (-0.8827, 0.1756, 1.0), (-0.8315, 0.3444, 1.0), (-0.7483, 0.5, 1.0), (-0.6364, 0.6364, 1.0), (-0.5, 0.7483, 1.0), (-0.3444, 0.8315, 1.0), (-0.1756, 0.8827, 1.0), (0.0, 0.9, 1.0), (0.1756, 0.8827, 1.0), (-0.3827, 0.9239, 1.0), (-0.5556, 0.8315, 1.0), (-0.7071, 0.7071, 1.0), (-0.8315, 0.5556, 1.0), (-0.9239, 0.3827, 1.0), (-0.9808, 0.1951, 1.0), (-1.0, 9.656e-07, 1.0), (-0.9808, -0.1951, 1.0), (-0.9239, -0.3827, 1.0), (-0.8315, -0.5556, 1.0), (-0.7071, -0.7071, 1.0), (-0.5556, -0.8315, 1.0), (-0.3827, -0.9239, 1.0), (-0.1951, -0.9808, 1.0), (0.5556, 0.8315, 1.0), (0.3827, 0.9239, 1.0), (0.3444, 0.8315, 1.0), (0.5, 0.7483, 1.0), (0.6364, 0.6364, 1.0), (0.7483, 0.5, 1.0), (0.8315, 0.3444, 1.0), (0.8827, 0.1756, 1.0), (0.9, 6.795e-08, 1.0), (0.8827, -0.1756, 1.0), (0.8315, -0.3444, 1.0), (0.7483, -0.5, 1.0), (0.6364, -0.6364, 1.0), (0.5, -0.7483, 1.0), (0.3444, -0.8315, 1.0), (0.1756, -0.8827, 1.0), (0.1951, -0.9808, 1.0), (0.3827, -0.9239, 1.0), (0.5556, -0.8315, 1.0), (0.7071, -0.7071, 1.0), (0.8315, -0.5556, 1.0), (0.9239, -0.3827, 1.0), (0.9808, -0.1951, 1.0), (1.0, 7.55e-08, 1.0), (0.9808, 0.1951, 1.0), (0.9239, 0.3827, 1.0), (0.8315, 0.5556, 1.0), (0.7071, 0.7071, 1.0), (0.1756, 0.8827, -0.8), (0.1756, 0.8827, 0.9), (0.0, 0.9, 0.9), (0.0, 0.9, -0.8), (0.0, 0.9, -0.9), (0.1756, 0.8827, -0.9), (-0.1756, 0.8827, -0.8), (-0.1756, 0.8827, -0.9), (-0.3444, 0.8315, -0.9), (-0.5, 0.7483, -0.9), (-0.6364, 0.6364, -0.9), (-0.7483, 0.5, -0.9), (-0.8315, 0.3444, -0.9), (-0.8827, 0.1756, -0.9), (-0.9, 8.69e-07, -0.9), (-0.8827, -0.1756, -0.9), (-0.8315, -0.3444, -0.9), (-0.7483, -0.5, -0.9), (-0.6364, -0.6364, -0.9), (-0.5, -0.7483, -0.9), (-0.3444, -0.8315, -0.9), (-0.1756, -0.8827, -0.9), (-2.384e-07, -0.9, -0.9), (0.1756, -0.8827, -0.9), (0.3444, -0.8315, -0.9), (0.5, -0.7483, -0.9), (0.6364, -0.6364, -0.9), (0.7483, -0.5, -0.9), (0.8315, -0.3444, -0.9), (0.8827, -0.1756, -0.9), (0.9, 6.795e-08, -0.9), (0.8827, 0.1756, -0.9), (0.8315, 0.3444, -0.9), (0.7483, 0.5, -0.9), (0.6364, 0.6364, -0.9), (0.5, 0.7483, -0.9), (0.3444, 0.8315, -0.9), (0.3444, 0.8315, -0.8), (-0.3444, 0.8315, -0.8), (-0.5, 0.7483, -0.8), (-0.6364, 0.6364, -0.8), (-0.7483, 0.5, -0.8), (-0.8315, 0.3444, -0.8), (-0.8827, 0.1756, -0.8), (-0.9, 8.69e-07, -0.8), (-0.8827, -0.1756, -0.8), (-0.8315, -0.3444, -0.8), (-0.7483, -0.5, -0.8), (-0.6364, -0.6364, -0.8), (-0.5, -0.7483, -0.8), (-0.3444, -0.8315, -0.8), (-0.1756, -0.8827, -0.8), (-2.384e-07, -0.9, -0.8), (0.1756, -0.8827, -0.8), (0.3444, -0.8315, -0.8), (0.5, -0.7483, -0.8), (0.6364, -0.6364, -0.8), (0.7483, -0.5, -0.8), (0.8315, -0.3444, -0.8), (0.8827, -0.1756, -0.8), (0.9, 6.795e-08, -0.8), (0.8827, 0.1756, -0.8), (0.8315, 0.3444, -0.8), (0.7483, 0.5, -0.8), (0.6364, 0.6364, -0.8), (0.5, 0.7483, -0.8), (-0.1756, 0.8827, 0.9), (0.3444, 0.8315, 0.9), (0.5, 0.7483, 0.9), (0.6364, 0.6364, 0.9), (0.7483, 0.5, 0.9), (0.8315, 0.3444, 0.9), (0.8827, 0.1756, 0.9), (0.9, 6.795e-08, 0.9), (0.8827, -0.1756, 0.9), (0.8315, -0.3444, 0.9), (0.7483, -0.5, 0.9), (0.6364, -0.6364, 0.9), (0.5, -0.7483, 0.9), (0.3444, -0.8315, 0.9), (0.1756, -0.8827, 0.9), (-2.384e-07, -0.9, 0.9), (-0.1756, -0.8827, 0.9), (-0.3444, -0.8315, 0.9), (-0.5, -0.7483, 0.9), (-0.6364, -0.6364, 0.9), (-0.7483, -0.5, 0.9), (-0.8315, -0.3444, 0.9), (-0.8827, -0.1756, 0.9), (-0.9, 8.69e-07, 0.9), (-0.8827, 0.1756, 0.9), (-0.8315, 0.3444, 0.9), (-0.7483, 0.5, 0.9), (-0.6364, 0.6364, 0.9), (-0.5, 0.7483, 0.9), (-0.3444, 0.8315, 0.9)], [], [(0, 1, 2, 3), (4, 0, 3, 5), (0, 6, 7, 1), (1, 8, 9, 2), (3, 2, 10, 11), (12, 4, 5, 13), (14, 6, 0, 4), (5, 3, 11, 15), (16, 17, 7, 6), (7, 18, 8, 1), (8, 19, 20, 9), (2, 9, 21, 10), (11, 10, 22, 23), (24, 12, 13, 25), (26, 14, 4, 12), (13, 5, 15, 27), (28, 16, 6, 14), (15, 11, 23, 29), (30, 31, 17, 16), (17, 32, 18, 7), (18, 33, 19, 8), (19, 34, 35, 20), (9, 20, 36, 21), (10, 21, 37, 22), (23, 22, 38, 39), (40, 24, 25, 41), (42, 26, 12, 24), (25, 13, 27, 43), (44, 28, 14, 26), (27, 15, 29, 45), (46, 30, 16, 28), (29, 23, 39, 47), (48, 49, 31, 30), (31, 50, 32, 17), (32, 51, 33, 18), (33, 52, 34, 19), (34, 53, 54, 35), (20, 35, 55, 36), (21, 36, 56, 37), (22, 37, 57, 58, 59, 60, 38), (39, 38, 61, 62, 63), (64, 40, 41, 65), (66, 42, 24, 40), (41, 25, 43, 67), (68, 44, 26, 42), (43, 27, 45, 69), (70, 46, 28, 44), (45, 29, 47, 71, 72, 73, 74), (75, 48, 30, 46), (76, 47, 39, 63), (77, 49, 48, 78, 79), (49, 80, 81, 82, 83, 50, 31), (50, 84, 51, 32), (51, 85, 52, 33), (52, 86, 53, 34), (53, 87, 88, 54), (35, 54, 89, 55), (36, 55, 90, 56), (37, 56, 91, 57), (58, 57, 92), (38, 60, 61), (93, 64, 65, 94), (95, 66, 40, 64), (65, 41, 67, 96), (97, 68, 42, 66), (67, 43, 69, 98), (99, 70, 44, 68), (69, 45, 74, 100), (101, 102, 103, 104, 75, 46, 70), (71, 47, 76), (74, 73, 105), (78, 48, 75, 106), (80, 49, 77), (107, 83, 82), (83, 108, 84, 50), (84, 109, 85, 51), (85, 110, 86, 52), (86, 111, 87, 53), (87, 112, 113, 88), (54, 88, 114, 89), (55, 89, 115, 90), (56, 90, 116, 91), (92, 57, 91, 117), (118, 93, 94, 119), (120, 95, 64, 93), (94, 65, 96, 121), (122, 97, 66, 95), (96, 67, 98, 123), (124, 99, 68, 97), (98, 69, 100, 125), (126, 101, 70, 99), (100, 74, 105, 127, 128), (102, 101, 129), (106, 75, 104), (130, 108, 83, 107), (108, 131, 109, 84), (109, 132, 110, 85), (110, 133, 111, 86), (111, 134, 112, 87), (112, 135, 136, 113), (88, 113, 137, 114), (89, 114, 138, 115), (90, 115, 139, 140, 141, 142, 116), (91, 116, 143, 144, 117), (145, 118, 119, 146), (147, 120, 93, 118), (119, 94, 121, 148), (149, 122, 95, 120), (121, 96, 123, 150), (151, 124, 97, 122), (123, 98, 125, 152, 153, 154, 155), (156, 126, 99, 124), (157, 125, 100, 128), (129, 101, 126, 158, 159), (160, 131, 108, 130, 161), (131, 162, 163, 164, 165, 132, 109), (132, 166, 133, 110), (133, 167, 134, 111), (134, 168, 135, 112), (135, 169, 170, 136), (113, 136, 171, 137), (114, 137, 172, 138), (115, 138, 173, 139), (140, 139, 174), (116, 142, 143), (175, 145, 146, 176), (177, 147, 118, 145), (146, 119, 148, 178), (179, 149, 120, 147), (148, 121, 150, 180), (181, 151, 122, 149), (150, 123, 155, 182), (183, 184, 185, 186, 156, 124, 151), (152, 125, 157), (155, 154, 187), (158, 126, 156, 188), (162, 131, 160), (189, 165, 164), (165, 190, 166, 132), (166, 191, 167, 133), (167, 192, 168, 134), (168, 193, 169, 135), (169, 194, 195, 170), (136, 170, 196, 171), (137, 171, 197, 172), (138, 172, 198, 173), (174, 139, 173, 199), (200, 175, 176, 201), (202, 177, 145, 175), (176, 146, 178, 203), (204, 179, 147, 177), (178, 148, 180, 205), (206, 181, 149, 179), (180, 150, 182, 207), (208, 183, 151, 181), (182, 155, 187, 209, 210), (184, 183, 211), (188, 156, 186), (212, 190, 165, 189), (190, 213, 191, 166), (191, 214, 192, 167), (192, 215, 193, 168), (193, 216, 194, 169), (194, 217, 218, 195), (170, 195, 219, 196), (171, 196, 220, 197), (172, 197, 221, 222, 223, 224, 198), (173, 198, 225, 226, 199), (227, 200, 201, 228), (229, 202, 175, 200), (201, 176, 203, 230), (231, 204, 177, 202), (203, 178, 205, 232), (233, 206, 179, 204), (205, 180, 207, 234, 235, 236, 237), (238, 208, 181, 206), (239, 207, 182, 210), (211, 183, 208, 240, 241), (242, 213, 190, 212, 243), (213, 244, 245, 246, 247, 214, 191), (214, 248, 215, 192), (215, 249, 216, 193), (216, 250, 217, 194), (217, 251, 252, 218), (195, 218, 253, 219), (196, 219, 254, 220), (197, 220, 255, 221), (222, 221, 256), (198, 224, 225), (257, 227, 228, 258), (259, 229, 200, 227), (228, 201, 230, 260), (261, 231, 202, 229), (230, 203, 232, 262), (263, 233, 204, 231), (232, 205, 237, 264), (265, 266, 267, 268, 238, 206, 233), (234, 207, 239), (237, 236, 269), (240, 208, 238, 270), (244, 213, 242), (271, 247, 246), (247, 272, 248, 214), (248, 273, 249, 215), (249, 274, 250, 216), (250, 275, 251, 217), (251, 276, 277, 252), (218, 252, 278, 253), (219, 253, 279, 254), (220, 254, 280, 255), (256, 221, 255, 281), (282, 257, 258, 283), (284, 259, 227, 257), (258, 228, 260, 285), (286, 261, 229, 259), (260, 230, 262, 287), (288, 263, 231, 261), (262, 232, 264, 289), (290, 265, 233, 263), (291, 264, 237, 269), (266, 265, 292), (270, 238, 268), (293, 272, 247, 271), (272, 294, 273, 248), (273, 295, 274, 249), (274, 296, 275, 250), (275, 297, 276, 251), (276, 298, 299, 277), (252, 277, 300, 278), (253, 278, 301, 279), (254, 279, 302, 303, 304, 305, 280), (255, 280, 306, 307, 281), (308, 282, 283, 309), (310, 284, 257, 282), (283, 258, 285, 311), (312, 286, 259, 284), (285, 260, 287, 313), (314, 288, 261, 286), (287, 262, 289, 315, 316, 317, 318), (319, 290, 263, 288), (289, 264, 291, 320, 321), (292, 265, 290, 322), (323, 294, 272, 293, 324), (294, 325, 326, 327, 328, 295, 273), (295, 329, 296, 274), (296, 330, 297, 275), (297, 331, 298, 276), (298, 332, 333, 299), (277, 299, 334, 300), (278, 300, 335, 301), (279, 301, 336, 302), (303, 302, 337), (280, 305, 306), (338, 308, 309, 339), (340, 310, 282, 308), (309, 283, 311, 341), (342, 312, 284, 310), (311, 285, 313, 343), (344, 314, 286, 312), (313, 287, 318, 345), (346, 347, 348, 349, 319, 288, 314), (315, 289, 321), (318, 317, 350), (322, 290, 319, 351, 352), (325, 294, 323), (353, 328, 327), (328, 354, 329, 295), (329, 355, 330, 296), (330, 356, 331, 297), (331, 357, 332, 298), (332, 358, 359, 333), (299, 333, 360, 334), (300, 334, 361, 335), (301, 335, 362, 336), (337, 302, 336, 363), (364, 338, 339, 365), (366, 340, 308, 338), (339, 309, 341, 367), (368, 342, 310, 340), (341, 311, 343, 369), (370, 344, 312, 342), (343, 313, 345, 371), (372, 346, 314, 344), (373, 345, 318, 350), (347, 346, 374), (351, 319, 349), (375, 354, 328, 353), (354, 376, 355, 329), (355, 377, 356, 330), (356, 378, 357, 331), (357, 379, 358, 332), (358, 380, 381, 359), (333, 359, 382, 360), (334, 360, 383, 361), (335, 361, 384, 385, 386, 387, 362), (363, 336, 362, 388), (389, 364, 365, 390), (391, 366, 338, 364), (365, 339, 367, 392), (393, 368, 340, 366), (367, 341, 369, 394), (395, 370, 342, 368), (369, 343, 371, 396, 397, 398, 399), (400, 372, 344, 370), (371, 345, 373, 401, 402), (374, 346, 372, 403), (404, 376, 354, 375), (376, 405, 406, 407, 408, 377, 355), (377, 409, 378, 356), (378, 410, 379, 357), (379, 411, 380, 358), (380, 412, 413, 381), (359, 381, 414, 382), (360, 382, 415, 383), (361, 383, 416, 384), (385, 384, 417), (362, 387, 388), (418, 389, 390, 419), (420, 391, 364, 389), (390, 365, 392, 421), (422, 393, 366, 391), (392, 367, 394, 423), (424, 395, 368, 393), (394, 369, 399, 425), (426, 427, 428, 429, 400, 370, 395), (396, 371, 402), (399, 398, 430), (403, 372, 400, 431, 432), (405, 376, 404), (433, 408, 407), (408, 434, 409, 377), (409, 435, 410, 378), (410, 436, 411, 379), (411, 437, 412, 380), (412, 438, 439, 413), (381, 413, 440, 414), (382, 414, 441, 415), (383, 415, 442, 416), (384, 416, 443, 444, 417), (445, 418, 419, 446), (447, 420, 389, 418), (419, 390, 421, 448), (449, 422, 391, 420), (421, 392, 423, 450), (451, 424, 393, 422), (423, 394, 425, 452), (453, 426, 395, 424), (454, 425, 399, 430), (427, 426, 455), (431, 400, 429), (456, 434, 408, 433, 457), (434, 458, 435, 409), (435, 459, 436, 410), (436, 460, 437, 411), (437, 461, 438, 412), (438, 462, 463, 439), (413, 439, 464, 440), (414, 440, 465, 441), (415, 441, 466, 467, 468, 469, 442), (443, 416, 442, 470), (471, 445, 446, 472), (473, 447, 418, 445), (446, 419, 448, 474), (475, 449, 420, 447), (448, 421, 450, 476), (477, 451, 422, 449), (450, 423, 452, 478, 479, 480, 481), (482, 453, 424, 451), (452, 425, 454, 483, 484), (455, 426, 453, 485), (486, 458, 434, 456), (458, 487, 488, 489, 490, 459, 435), (459, 491, 460, 436), (460, 492, 461, 437), (461, 493, 462, 438), (462, 494, 495, 463), (439, 463, 496, 464), (440, 464, 497, 465), (441, 465, 498, 466), (467, 466, 499), (442, 469, 470), (500, 471, 472, 501), (502, 473, 445, 471), (472, 446, 474, 503), (504, 475, 447, 473), (474, 448, 476, 505), (506, 477, 449, 475), (476, 450, 481, 507), (508, 509, 510, 511, 482, 451, 477), (478, 452, 484), (481, 480, 512), (485, 453, 482, 513, 514), (487, 458, 486), (515, 490, 489), (490, 516, 491, 459), (491, 517, 492, 460), (492, 518, 493, 461), (493, 519, 494, 462), (494, 520, 521, 495), (463, 495, 522, 496), (464, 496, 523, 497), (465, 497, 524, 498), (466, 498, 525, 526, 499), (527, 500, 501, 528), (529, 502, 471, 500), (501, 472, 503, 530), (531, 504, 473, 502), (503, 474, 505, 532), (533, 506, 475, 504), (505, 476, 507, 534), (535, 508, 477, 506), (536, 507, 481, 512), (509, 508, 537), (513, 482, 511), (538, 516, 490, 515, 539), (516, 540, 517, 491), (517, 541, 518, 492), (518, 542, 519, 493), (519, 543, 520, 494), (520, 544, 545, 521), (495, 521, 546, 522), (496, 522, 547, 523), (497, 523, 548, 549, 550, 551, 524), (525, 498, 524, 552), (553, 527, 528, 554), (555, 529, 500, 527), (528, 501, 530, 556), (557, 531, 502, 529), (530, 503, 532, 558), (559, 533, 504, 531), (532, 505, 534, 560, 561, 562, 563), (564, 535, 506, 533), (534, 507, 536, 565, 566), (537, 508, 535, 567), (568, 540, 516, 538), (540, 569, 570, 571, 572, 541, 517), (541, 573, 542, 518), (542, 574, 543, 519), (543, 575, 544, 520), (544, 576, 577, 545), (521, 545, 578, 546), (522, 546, 579, 547), (523, 547, 580, 548), (549, 548, 581), (524, 551, 552), (576, 553, 554, 577), (582, 555, 527, 553), (554, 528, 556, 583), (584, 557, 529, 555), (556, 530, 558, 585), (586, 559, 531, 557), (558, 532, 563, 587), (588, 589, 590, 591, 564, 533, 559), (560, 534, 566), (563, 562, 592), (567, 535, 564, 593, 594), (569, 540, 568), (595, 572, 571), (572, 596, 573, 541), (573, 597, 574, 542), (574, 598, 575, 543), (575, 599, 576, 544), (545, 577, 600, 578), (546, 578, 601, 579), (547, 579, 602, 580), (548, 580, 603, 604, 581), (599, 582, 553, 576), (577, 554, 583, 600), (605, 584, 555, 582), (583, 556, 585, 606), (607, 586, 557, 584), (585, 558, 587, 608), (609, 588, 559, 586), (610, 587, 563, 592), (589, 588, 611), (593, 564, 591), (612, 596, 572, 595, 613), (596, 614, 597, 573), (597, 615, 598, 574), (598, 616, 599, 575), (578, 600, 617, 601), (579, 601, 618, 619, 620, 621, 602), (603, 580, 602, 622), (616, 605, 582, 599), (600, 583, 606, 617), (623, 607, 584, 605), (606, 585, 608, 624, 625, 626, 627), (628, 609, 586, 607), (608, 587, 610, 629, 630), (611, 588, 609, 631), (632, 614, 596, 612), (614, 633, 634, 635, 636, 615, 597), (615, 637, 616, 598), (601, 617, 638, 618), (619, 618, 639), (602, 621, 622), (637, 623, 605, 616), (617, 606, 627, 638), (640, 641, 642, 643, 628, 607, 623), (624, 608, 630), (627, 626, 644), (631, 609, 628, 645, 646), (633, 614, 632), (647, 636, 635), (636, 648, 637, 615), (618, 638, 649, 650, 639), (648, 640, 623, 637), (649, 638, 627, 644), (641, 640, 651), (645, 628, 643), (652, 648, 636, 647, 653), (651, 640, 648, 652), (375, 353, 327, 326, 304, 303, 337, 363), (406, 405, 404, 375, 363, 388, 387, 386), (326, 325, 323, 324, 307, 306, 305, 304), (457, 433, 407, 406, 386, 385, 417, 444), (324, 293, 271, 246, 245, 223, 222, 256, 281, 307), (488, 487, 486, 456, 457, 444, 443, 470, 469, 468), (245, 244, 242, 243, 226, 225, 224, 223), (539, 515, 489, 488, 468, 467, 499, 526), (243, 212, 189, 164, 163, 141, 140, 174, 199, 226), (570, 569, 568, 538, 539, 526, 525, 552, 551, 550), (163, 162, 160, 161, 144, 143, 142, 141), (613, 595, 571, 570, 550, 549, 581, 604), (161, 130, 107, 82, 81, 59, 58, 92, 117, 144), (634, 633, 632, 612, 613, 604, 603, 622, 621, 620), (81, 80, 77, 79, 62, 61, 60, 59), (653, 647, 635, 634, 620, 619, 639, 650), (79, 78, 106, 104, 103, 72, 71, 76, 63, 62), (642, 641, 651, 652, 653, 650, 649, 644, 626, 625), (103, 102, 129, 159, 127, 105, 73, 72), (646, 645, 643, 642, 625, 624, 630, 629), (159, 158, 188, 186, 185, 153, 152, 157, 128, 127), (590, 589, 611, 631, 646, 629, 610, 592, 562, 561), (185, 184, 211, 241, 209, 187, 154, 153), (594, 593, 591, 590, 561, 560, 566, 565), (241, 240, 270, 268, 267, 235, 234, 239, 210, 209), (510, 509, 537, 567, 594, 565, 536, 512, 480, 479), (267, 266, 292, 322, 352, 320, 291, 269, 236, 235), (514, 513, 511, 510, 479, 478, 484, 483), (352, 351, 349, 348, 316, 315, 321, 320), (428, 427, 455, 485, 514, 483, 454, 430, 398, 397), (348, 347, 374, 403, 432, 401, 373, 350, 317, 316), (432, 431, 429, 428, 397, 396, 402, 401), (654, 655, 656, 657), (654, 657, 658, 659, 660, 661, 662, 663, 664, 665, 666, 667, 668, 669, 670, 671, 672, 673, 674, 675, 676, 677, 678, 679, 680, 681, 682, 683, 684, 685, 686, 687), (687, 688, 655, 654), (689, 690, 691, 692, 693, 694, 695, 696, 697, 698, 699, 700, 701, 702, 703, 704, 705, 706, 707, 688, 708, 709, 710, 711, 712, 713, 714, 715, 716, 717, 718, 719, 720, 721), (722, 723, 656, 655, 688, 707, 724, 725, 726, 727, 728, 729, 730, 731, 732, 733, 734, 735, 736, 737, 690, 689, 738, 739, 740, 741, 742, 743, 744, 745, 746, 747, 748, 749), (657, 656, 723, 658), (658, 723, 722, 659), (659, 722, 749, 660), (660, 749, 748, 661), (661, 748, 747, 662), (662, 747, 746, 663), (663, 746, 745, 664), (664, 745, 744, 665), (665, 744, 743, 666), (666, 743, 742, 667), (667, 742, 741, 668), (668, 741, 740, 669), (669, 740, 739, 670), (670, 739, 738, 671), (671, 738, 689, 672), (672, 689, 721, 673), (673, 721, 720, 674), (674, 720, 719, 675), (675, 719, 718, 676), (676, 718, 717, 677), (677, 717, 716, 678), (678, 716, 715, 679), (679, 715, 714, 680), (680, 714, 713, 681), (681, 713, 712, 682), (682, 712, 711, 683), (683, 711, 710, 684), (684, 710, 709, 685), (685, 709, 708, 686), (686, 708, 688, 687), (750, 751, 752, 753), (753, 754, 755, 750), (756, 757, 754, 753), (754, 757, 758, 759, 760, 761, 762, 763, 764, 765, 766, 767, 768, 769, 770, 771, 772, 773, 774, 775, 776, 777, 778, 779, 780, 781, 782, 783, 784, 785, 786, 755), (750, 755, 786, 787), (788, 758, 757, 756), (789, 759, 758, 788), (790, 760, 759, 789), (791, 761, 760, 790), (792, 762, 761, 791), (793, 763, 762, 792), (794, 764, 763, 793), (795, 765, 764, 794), (796, 766, 765, 795), (797, 767, 766, 796), (798, 768, 767, 797), (799, 769, 768, 798), (800, 770, 769, 799), (801, 771, 770, 800), (802, 772, 771, 801), (803, 773, 772, 802), (804, 774, 773, 803), (805, 775, 774, 804), (806, 776, 775, 805), (807, 777, 776, 806), (808, 778, 777, 807), (809, 779, 778, 808), (810, 780, 779, 809), (811, 781, 780, 810), (812, 782, 781, 811), (813, 783, 782, 812), (814, 784, 783, 813), (815, 785, 784, 814), (787, 786, 785, 815), (753, 752, 816, 756), (787, 817, 751, 750), (815, 818, 817, 787), (814, 819, 818, 815), (813, 820, 819, 814), (812, 821, 820, 813), (811, 822, 821, 812), (810, 823, 822, 811), (809, 824, 823, 810), (808, 825, 824, 809), (807, 826, 825, 808), (806, 827, 826, 807), (805, 828, 827, 806), (804, 829, 828, 805), (803, 830, 829, 804), (802, 831, 830, 803), (801, 832, 831, 802), (800, 833, 832, 801), (799, 834, 833, 800), (798, 835, 834, 799), (797, 836, 835, 798), (796, 837, 836, 797), (795, 838, 837, 796), (794, 839, 838, 795), (793, 840, 839, 794), (792, 841, 840, 793), (791, 842, 841, 792), (790, 843, 842, 791), (789, 844, 843, 790), (788, 845, 844, 789), (756, 816, 845, 788), (752, 751, 707, 706), (816, 752, 706, 705), (751, 817, 724, 707), (845, 816, 705, 704), (817, 818, 725, 724), (844, 845, 704, 703), (818, 819, 726, 725), (843, 844, 703, 702), (819, 820, 727, 726), (842, 843, 702, 701), (820, 821, 728, 727), (841, 842, 701, 700), (821, 822, 729, 728), (840, 841, 700, 699), (822, 823, 730, 729), (839, 840, 699, 698), (823, 824, 731, 730), (838, 839, 698, 697), (824, 825, 732, 731), (837, 838, 697, 696), (825, 826, 733, 732), (836, 837, 696, 695), (826, 827, 734, 733), (835, 836, 695, 694), (827, 828, 735, 734), (834, 835, 694, 693), (828, 829, 736, 735), (833, 834, 693, 692), (829, 830, 737, 736), (832, 833, 692, 691), (830, 831, 690, 737), (831, 832, 691, 690)])
me_cylinder.use_remesh_preserve_volume = False
me_cylinder.use_remesh_preserve_attributes = False
me_cylinder.use_mirror_vertex_groups = False
me_cylinder.update()

# ---- objects
ob_rastrillo = bpy.data.objects.new('rastrillo', me_cube_008)
ob_pala = bpy.data.objects.new('pala', me_cube_004)
ob_cajapowerup = bpy.data.objects.new('cajaPowerUp', me_cube_005)
ob_cubo = bpy.data.objects.new('cubo', me_cylinder)

# ---- transforms, parenting, visibility, modifiers, constraints
ob_rastrillo.location = (4.383, -0.61, 1.83)
ob_rastrillo.rotation_euler = (0.0, 1.082, -0.9599)
ob_rastrillo.scale = (0.8, 0.05, 0.05)
ob_rastrillo.lineart.crease_threshold = 0.0
ob_pala.location = (4.673, 0.79, 1.27)
ob_pala.rotation_euler = (0.0, 1.047, 0.7854)
ob_pala.scale = (0.15, 0.25, 0.05)
ob_pala.lineart.crease_threshold = 0.0
ob_cajapowerup.location = (4.353, 0.0, 0.0)
ob_cajapowerup.scale = (1.5, 1.1, 1.1)
ob_cajapowerup.lineart.crease_threshold = 0.0
ob_cubo.location = (3.853, 0.0, 1.595)
ob_cubo.scale = (0.5, 0.5, 0.5)
ob_cubo.lineart.crease_threshold = 0.0

# ---- collection membership
col_collection_1.objects.link(ob_rastrillo)
col_collection_1.objects.link(ob_pala)
col_collection_1.objects.link(ob_cajapowerup)
col_collection_1.objects.link(ob_cubo)

# ---- scene / render settings (as saved in the file)
scene.frame_start = 1; scene.frame_end = 250; scene.frame_set(1)
scene.render.engine = 'BLENDER_EEVEE_NEXT'
scene.render.resolution_percentage = 50
scene.render.dither_intensity = 0.0
scene.cycles.use_denoising = False
scene.cycles.samples = 10
scene.cycles.sampling_pattern = 'TABULATED_SOBOL'
scene.cycles.light_sampling_threshold = 0.0
scene.cycles.use_adaptive_sampling = False
scene.cycles.use_light_tree = False
scene.cycles.blur_glossy = 0.0
scene.cycles.volume_bounces = 1
scene.cycles.pixel_filter_type = 'GAUSSIAN'
scene.cycles.sample_clamp_indirect = 0.0
scene.view_settings.view_transform = 'Standard'
bpy.context.view_layer.update()

# ---- added for rendering (the .blend has no active camera and no usable light): camera, sun
cam_auto = bpy.data.cameras.new('AutoCamera')
cam_auto.lens = 50.0
cam_auto.sensor_width = 36.0
cam_auto.clip_end = 1000.0
ob_auto_camera = bpy.data.objects.new('AutoCamera', cam_auto)
scene.collection.objects.link(ob_auto_camera)
ob_auto_camera.location = (9.5036, -6.32592, 5.00638)
ob_auto_camera.rotation_euler = (1.09748, -7.21219e-08, 0.694738)
scene.camera = ob_auto_camera
light_auto_sun = bpy.data.lights.new('AutoSun', 'SUN')
light_auto_sun.energy = 3.0
light_auto_sun.angle = 0.0523599
ob_auto_sun = bpy.data.objects.new('AutoSun', light_auto_sun)
scene.collection.objects.link(ob_auto_sun)
ob_auto_sun.rotation_euler = (0.872665, 0.174533, 0.523599)
bpy.context.view_layer.update()
